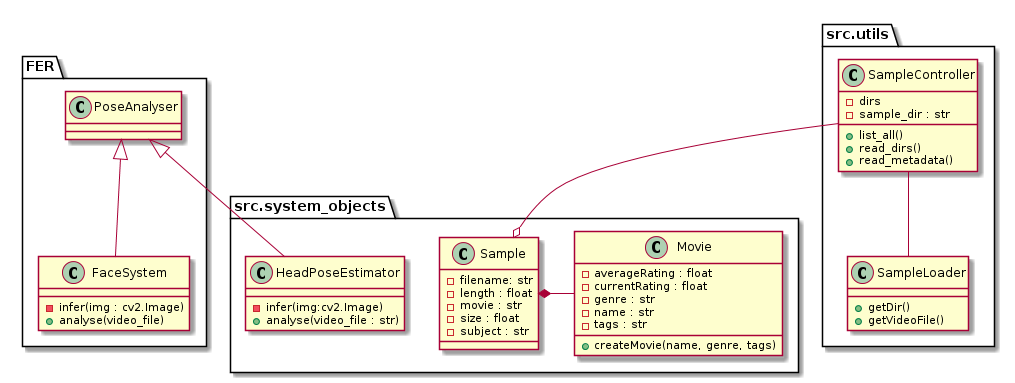

The diagram above was rendered by PlantUML. Its source (embedded in the PNG):
@startuml
package FER{
  class FaceSystem extends PoseAnalyser{
    - infer(img : cv2.Image)
    + analyse(video_file)
  }
}


package src.system_objects{


class HeadPoseEstimator extends PoseAnalyser{
 - infer(img:cv2.Image)
 + analyse(video_file : str)
}


class Movie{
 - averageRating : float
 - currentRating : float
 - genre : str
 - name : str
 - tags : str
 + createMovie(name, genre, tags)
}

Sample *- Movie
class Sample{
 - filename: str
 - length : float
 - movie : str
 - size : float
 - subject : str
}

}


package src.utils{

class SampleLoader{
 + getDir()
 + getVideoFile()
}

SampleController --o Sample
SampleController -- SampleLoader
class SampleController{
 - dirs
 - sample_dir : str
 + list_all()
 + read_dirs()
 + read_metadata()
}


}

@enduml